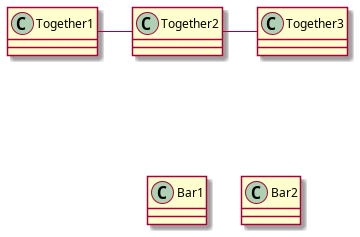

The diagram above was rendered by PlantUML. Its source (embedded in the PNG):
@startuml
class Bar1
class Bar2
together {
class Together1
class Together2
class Together3
}
Together1 - Together2
Together2 - Together3
Together2 -[hidden]--> Bar1
Bar1 -[hidden]> Bar2
@enduml